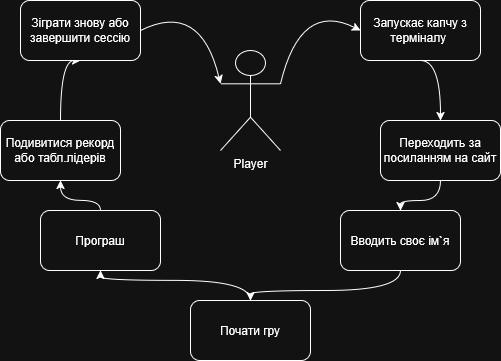

The diagram above was exported from draw.io. Its source (the exported page's mxGraphModel, read from the mxfile embedded in the PNG):
<mxGraphModel dx="1030" dy="562" grid="1" gridSize="10" guides="1" tooltips="1" connect="1" arrows="1" fold="1" page="1" pageScale="1" pageWidth="827" pageHeight="1169" math="0" shadow="0">
  <root>
    <mxCell id="0" />
    <mxCell id="1" parent="0" />
    <mxCell id="3zClpHTgAveubxiOuLXL-15" edge="1" parent="1" style="edgeStyle=orthogonalEdgeStyle;shape=connector;rounded=0;orthogonalLoop=1;jettySize=auto;html=1;exitX=0.5;exitY=1;exitDx=0;exitDy=0;entryX=0;entryY=0.5;entryDx=0;entryDy=0;strokeColor=default;align=center;verticalAlign=middle;fontFamily=Helvetica;fontSize=11;fontColor=default;labelBackgroundColor=default;endArrow=classic;endFill=1;">
      <mxGeometry relative="1" as="geometry">
        <Array as="points">
          <mxPoint x="750" y="1050" />
          <mxPoint x="200" y="1050" />
          <mxPoint x="200" y="585" />
        </Array>
        <mxPoint x="750" y="840.0000000000002" as="sourcePoint" />
      </mxGeometry>
    </mxCell>
    <mxCell id="sUSuDEscCmlOIbpiq-RJ-1" parent="1" style="shape=umlActor;verticalLabelPosition=bottom;verticalAlign=top;html=1;outlineConnect=0;" value="Player" vertex="1">
      <mxGeometry height="100" width="60" x="400" y="260" as="geometry" />
    </mxCell>
    <mxCell id="sUSuDEscCmlOIbpiq-RJ-13" edge="1" parent="1" source="sUSuDEscCmlOIbpiq-RJ-3" style="edgeStyle=orthogonalEdgeStyle;rounded=0;orthogonalLoop=1;jettySize=auto;html=1;exitX=0.5;exitY=1;exitDx=0;exitDy=0;entryX=0.5;entryY=0;entryDx=0;entryDy=0;curved=1;" target="sUSuDEscCmlOIbpiq-RJ-5">
      <mxGeometry relative="1" as="geometry">
        <Array as="points">
          <mxPoint x="620" y="270" />
        </Array>
      </mxGeometry>
    </mxCell>
    <mxCell id="sUSuDEscCmlOIbpiq-RJ-3" parent="1" style="rounded=1;whiteSpace=wrap;html=1;" value="Запускає капчу з терміналу&amp;nbsp;" vertex="1">
      <mxGeometry height="60" width="120" x="540" y="210" as="geometry" />
    </mxCell>
    <mxCell id="sUSuDEscCmlOIbpiq-RJ-4" edge="1" parent="1" source="sUSuDEscCmlOIbpiq-RJ-1" style="curved=1;endArrow=classic;html=1;rounded=0;exitX=1;exitY=0.3333333333333333;exitDx=0;exitDy=0;exitPerimeter=0;entryX=0;entryY=0.5;entryDx=0;entryDy=0;" target="sUSuDEscCmlOIbpiq-RJ-3" value="">
      <mxGeometry height="50" relative="1" width="50" as="geometry">
        <Array as="points">
          <mxPoint x="480" y="210" />
        </Array>
        <mxPoint x="650" y="340" as="sourcePoint" />
        <mxPoint x="700" y="290" as="targetPoint" />
      </mxGeometry>
    </mxCell>
    <mxCell id="sUSuDEscCmlOIbpiq-RJ-14" edge="1" parent="1" source="sUSuDEscCmlOIbpiq-RJ-5" style="edgeStyle=orthogonalEdgeStyle;rounded=0;orthogonalLoop=1;jettySize=auto;html=1;exitX=0.5;exitY=1;exitDx=0;exitDy=0;entryX=0.5;entryY=0;entryDx=0;entryDy=0;curved=1;" target="sUSuDEscCmlOIbpiq-RJ-6">
      <mxGeometry relative="1" as="geometry" />
    </mxCell>
    <mxCell id="sUSuDEscCmlOIbpiq-RJ-5" parent="1" style="rounded=1;whiteSpace=wrap;html=1;" value="Переходить за посиланням на сайт" vertex="1">
      <mxGeometry height="60" width="120" x="560" y="330" as="geometry" />
    </mxCell>
    <mxCell id="sUSuDEscCmlOIbpiq-RJ-15" edge="1" parent="1" source="sUSuDEscCmlOIbpiq-RJ-6" style="edgeStyle=orthogonalEdgeStyle;rounded=0;orthogonalLoop=1;jettySize=auto;html=1;exitX=0.5;exitY=1;exitDx=0;exitDy=0;entryX=0.5;entryY=0;entryDx=0;entryDy=0;curved=1;" target="sUSuDEscCmlOIbpiq-RJ-7">
      <mxGeometry relative="1" as="geometry">
        <Array as="points">
          <mxPoint x="580" y="500" />
          <mxPoint x="430" y="500" />
        </Array>
      </mxGeometry>
    </mxCell>
    <mxCell id="sUSuDEscCmlOIbpiq-RJ-6" parent="1" style="rounded=1;whiteSpace=wrap;html=1;" value="Вводить своє ім`я" vertex="1">
      <mxGeometry height="60" width="120" x="520" y="420" as="geometry" />
    </mxCell>
    <mxCell id="sUSuDEscCmlOIbpiq-RJ-17" edge="1" parent="1" source="sUSuDEscCmlOIbpiq-RJ-7" style="edgeStyle=orthogonalEdgeStyle;rounded=0;orthogonalLoop=1;jettySize=auto;html=1;exitX=0.5;exitY=0;exitDx=0;exitDy=0;entryX=0.5;entryY=1;entryDx=0;entryDy=0;curved=1;" target="sUSuDEscCmlOIbpiq-RJ-8">
      <mxGeometry relative="1" as="geometry">
        <Array as="points">
          <mxPoint x="430" y="490" />
          <mxPoint x="280" y="490" />
        </Array>
      </mxGeometry>
    </mxCell>
    <mxCell id="sUSuDEscCmlOIbpiq-RJ-7" parent="1" style="rounded=1;whiteSpace=wrap;html=1;" value="Почати гру" vertex="1">
      <mxGeometry height="60" width="120" x="370" y="510" as="geometry" />
    </mxCell>
    <mxCell id="sUSuDEscCmlOIbpiq-RJ-18" edge="1" parent="1" source="sUSuDEscCmlOIbpiq-RJ-8" style="edgeStyle=orthogonalEdgeStyle;rounded=0;orthogonalLoop=1;jettySize=auto;html=1;exitX=0.5;exitY=0;exitDx=0;exitDy=0;entryX=0.5;entryY=1;entryDx=0;entryDy=0;curved=1;" target="sUSuDEscCmlOIbpiq-RJ-9">
      <mxGeometry relative="1" as="geometry">
        <Array as="points">
          <mxPoint x="280" y="410" />
          <mxPoint x="240" y="410" />
        </Array>
      </mxGeometry>
    </mxCell>
    <mxCell id="sUSuDEscCmlOIbpiq-RJ-8" parent="1" style="rounded=1;whiteSpace=wrap;html=1;" value="Програш" vertex="1">
      <mxGeometry height="60" width="120" x="220" y="420" as="geometry" />
    </mxCell>
    <mxCell id="sUSuDEscCmlOIbpiq-RJ-19" edge="1" parent="1" source="sUSuDEscCmlOIbpiq-RJ-9" style="edgeStyle=orthogonalEdgeStyle;rounded=0;orthogonalLoop=1;jettySize=auto;html=1;exitX=0.5;exitY=0;exitDx=0;exitDy=0;entryX=0.5;entryY=1;entryDx=0;entryDy=0;curved=1;" target="sUSuDEscCmlOIbpiq-RJ-10">
      <mxGeometry relative="1" as="geometry">
        <Array as="points">
          <mxPoint x="240" y="270" />
        </Array>
      </mxGeometry>
    </mxCell>
    <mxCell id="sUSuDEscCmlOIbpiq-RJ-9" parent="1" style="rounded=1;whiteSpace=wrap;html=1;" value="Подивитися рекорд або табл.лідерів" vertex="1">
      <mxGeometry height="60" width="120" x="180" y="330" as="geometry" />
    </mxCell>
    <mxCell id="sUSuDEscCmlOIbpiq-RJ-10" parent="1" style="rounded=1;whiteSpace=wrap;html=1;" value="Зіграти знову або завершити сессію" vertex="1">
      <mxGeometry height="60" width="120" x="200" y="210" as="geometry" />
    </mxCell>
    <mxCell id="sUSuDEscCmlOIbpiq-RJ-12" edge="1" parent="1" source="sUSuDEscCmlOIbpiq-RJ-10" style="curved=1;endArrow=classic;html=1;rounded=0;entryX=0;entryY=0.3333333333333333;entryDx=0;entryDy=0;entryPerimeter=0;exitX=1;exitY=0.5;exitDx=0;exitDy=0;" target="sUSuDEscCmlOIbpiq-RJ-1" value="">
      <mxGeometry height="50" relative="1" width="50" as="geometry">
        <Array as="points">
          <mxPoint x="380" y="210" />
        </Array>
        <mxPoint x="330" y="300" as="sourcePoint" />
        <mxPoint x="380" y="250" as="targetPoint" />
      </mxGeometry>
    </mxCell>
  </root>
</mxGraphModel>